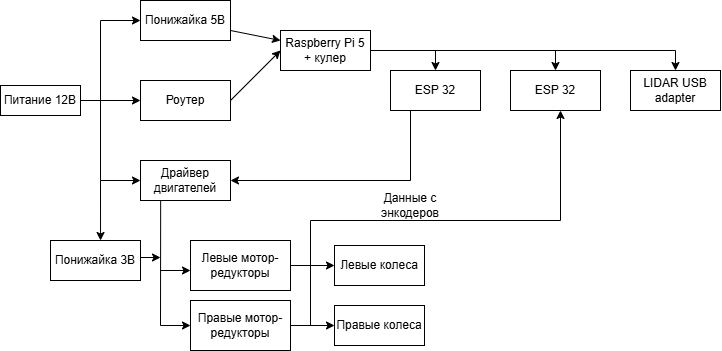

The diagram above was exported from draw.io. Its source (the exported page's mxGraphModel, read from the mxfile embedded in the PNG):
<mxGraphModel dx="770" dy="391" grid="1" gridSize="10" guides="1" tooltips="1" connect="1" arrows="1" fold="1" page="1" pageScale="1" pageWidth="827" pageHeight="1169" math="0" shadow="0">
  <root>
    <mxCell id="0" />
    <mxCell id="1" parent="0" />
    <mxCell id="3Fagv8rTOF7Ocyq4zlp4-1" value="Питание 12В" style="rounded=0;whiteSpace=wrap;html=1;" parent="1" vertex="1">
      <mxGeometry x="80" y="225" width="80" height="30" as="geometry" />
    </mxCell>
    <mxCell id="3Fagv8rTOF7Ocyq4zlp4-2" value="Понижайка 5В" style="rounded=0;whiteSpace=wrap;html=1;" parent="1" vertex="1">
      <mxGeometry x="220" y="140" width="90" height="40" as="geometry" />
    </mxCell>
    <mxCell id="3Fagv8rTOF7Ocyq4zlp4-4" value="Роутер" style="rounded=0;whiteSpace=wrap;html=1;" parent="1" vertex="1">
      <mxGeometry x="220" y="220" width="90" height="40" as="geometry" />
    </mxCell>
    <mxCell id="3Fagv8rTOF7Ocyq4zlp4-5" value="" style="endArrow=classic;html=1;rounded=0;entryX=0;entryY=0.5;entryDx=0;entryDy=0;" parent="1" target="3Fagv8rTOF7Ocyq4zlp4-4" edge="1">
      <mxGeometry width="50" height="50" relative="1" as="geometry">
        <mxPoint x="180" y="240" as="sourcePoint" />
        <mxPoint x="410" y="300" as="targetPoint" />
      </mxGeometry>
    </mxCell>
    <mxCell id="3Fagv8rTOF7Ocyq4zlp4-6" value="" style="endArrow=classic;html=1;rounded=0;exitX=1;exitY=0.5;exitDx=0;exitDy=0;entryX=0;entryY=0.5;entryDx=0;entryDy=0;" parent="1" source="3Fagv8rTOF7Ocyq4zlp4-1" target="3Fagv8rTOF7Ocyq4zlp4-2" edge="1">
      <mxGeometry width="50" height="50" relative="1" as="geometry">
        <mxPoint x="390" y="240" as="sourcePoint" />
        <mxPoint x="440" y="190" as="targetPoint" />
        <Array as="points">
          <mxPoint x="180" y="240" />
          <mxPoint x="180" y="160" />
        </Array>
      </mxGeometry>
    </mxCell>
    <mxCell id="3Fagv8rTOF7Ocyq4zlp4-7" value="Драйвер двигателей" style="rounded=0;whiteSpace=wrap;html=1;" parent="1" vertex="1">
      <mxGeometry x="220" y="300" width="90" height="40" as="geometry" />
    </mxCell>
    <mxCell id="3Fagv8rTOF7Ocyq4zlp4-8" value="" style="endArrow=classic;html=1;rounded=0;entryX=0;entryY=0.5;entryDx=0;entryDy=0;" parent="1" target="3Fagv8rTOF7Ocyq4zlp4-7" edge="1">
      <mxGeometry width="50" height="50" relative="1" as="geometry">
        <mxPoint x="180" y="240" as="sourcePoint" />
        <mxPoint x="480" y="210" as="targetPoint" />
        <Array as="points">
          <mxPoint x="180" y="320" />
        </Array>
      </mxGeometry>
    </mxCell>
    <mxCell id="3Fagv8rTOF7Ocyq4zlp4-10" value="Понижайка 3В" style="rounded=0;whiteSpace=wrap;html=1;" parent="1" vertex="1">
      <mxGeometry x="130" y="380" width="90" height="40" as="geometry" />
    </mxCell>
    <mxCell id="3Fagv8rTOF7Ocyq4zlp4-11" value="" style="endArrow=classic;html=1;rounded=0;entryX=0.556;entryY=0;entryDx=0;entryDy=0;entryPerimeter=0;" parent="1" target="3Fagv8rTOF7Ocyq4zlp4-10" edge="1">
      <mxGeometry width="50" height="50" relative="1" as="geometry">
        <mxPoint x="180" y="320" as="sourcePoint" />
        <mxPoint x="480" y="210" as="targetPoint" />
        <Array as="points" />
      </mxGeometry>
    </mxCell>
    <mxCell id="3Fagv8rTOF7Ocyq4zlp4-13" value="Raspberry Pi 5 + кулер" style="rounded=0;whiteSpace=wrap;html=1;" parent="1" vertex="1">
      <mxGeometry x="360" y="170" width="90" height="40" as="geometry" />
    </mxCell>
    <mxCell id="3Fagv8rTOF7Ocyq4zlp4-14" value="" style="endArrow=classic;html=1;rounded=0;exitX=1;exitY=0.75;exitDx=0;exitDy=0;entryX=0;entryY=0.25;entryDx=0;entryDy=0;" parent="1" source="3Fagv8rTOF7Ocyq4zlp4-2" target="3Fagv8rTOF7Ocyq4zlp4-13" edge="1">
      <mxGeometry width="50" height="50" relative="1" as="geometry">
        <mxPoint x="430" y="260" as="sourcePoint" />
        <mxPoint x="480" y="210" as="targetPoint" />
      </mxGeometry>
    </mxCell>
    <mxCell id="3Fagv8rTOF7Ocyq4zlp4-17" value="" style="endArrow=classic;html=1;rounded=0;" parent="1" edge="1">
      <mxGeometry width="50" height="50" relative="1" as="geometry">
        <mxPoint x="310" y="240" as="sourcePoint" />
        <mxPoint x="360" y="190" as="targetPoint" />
      </mxGeometry>
    </mxCell>
    <mxCell id="3Fagv8rTOF7Ocyq4zlp4-19" value="ESP 32" style="rounded=0;whiteSpace=wrap;html=1;" parent="1" vertex="1">
      <mxGeometry x="470" y="210" width="90" height="40" as="geometry" />
    </mxCell>
    <mxCell id="3Fagv8rTOF7Ocyq4zlp4-20" value="" style="endArrow=classic;html=1;rounded=0;exitX=1;exitY=0.5;exitDx=0;exitDy=0;entryX=0.5;entryY=0;entryDx=0;entryDy=0;" parent="1" source="3Fagv8rTOF7Ocyq4zlp4-13" target="3Fagv8rTOF7Ocyq4zlp4-21" edge="1">
      <mxGeometry width="50" height="50" relative="1" as="geometry">
        <mxPoint x="430" y="260" as="sourcePoint" />
        <mxPoint x="640" y="190" as="targetPoint" />
        <Array as="points">
          <mxPoint x="635" y="190" />
        </Array>
      </mxGeometry>
    </mxCell>
    <mxCell id="3Fagv8rTOF7Ocyq4zlp4-21" value="ESP 32" style="rounded=0;whiteSpace=wrap;html=1;" parent="1" vertex="1">
      <mxGeometry x="590" y="210" width="90" height="40" as="geometry" />
    </mxCell>
    <mxCell id="3Fagv8rTOF7Ocyq4zlp4-22" value="" style="endArrow=classic;html=1;rounded=0;entryX=0.5;entryY=0;entryDx=0;entryDy=0;" parent="1" target="3Fagv8rTOF7Ocyq4zlp4-19" edge="1">
      <mxGeometry width="50" height="50" relative="1" as="geometry">
        <mxPoint x="515" y="190" as="sourcePoint" />
        <mxPoint x="480" y="210" as="targetPoint" />
      </mxGeometry>
    </mxCell>
    <mxCell id="3Fagv8rTOF7Ocyq4zlp4-23" value="" style="endArrow=classic;html=1;rounded=0;entryX=1;entryY=0.5;entryDx=0;entryDy=0;" parent="1" target="3Fagv8rTOF7Ocyq4zlp4-7" edge="1">
      <mxGeometry width="50" height="50" relative="1" as="geometry">
        <mxPoint x="490" y="250" as="sourcePoint" />
        <mxPoint x="430" y="300" as="targetPoint" />
        <Array as="points">
          <mxPoint x="490" y="320" />
        </Array>
      </mxGeometry>
    </mxCell>
    <mxCell id="3Fagv8rTOF7Ocyq4zlp4-30" value="" style="edgeStyle=orthogonalEdgeStyle;rounded=0;orthogonalLoop=1;jettySize=auto;html=1;" parent="1" source="3Fagv8rTOF7Ocyq4zlp4-26" target="3Fagv8rTOF7Ocyq4zlp4-29" edge="1">
      <mxGeometry relative="1" as="geometry" />
    </mxCell>
    <mxCell id="3Fagv8rTOF7Ocyq4zlp4-26" value="Левые мотор-редукторы" style="rounded=0;whiteSpace=wrap;html=1;" parent="1" vertex="1">
      <mxGeometry x="270" y="380" width="100" height="50" as="geometry" />
    </mxCell>
    <mxCell id="3Fagv8rTOF7Ocyq4zlp4-28" value="" style="endArrow=classic;html=1;rounded=0;entryX=0;entryY=0.75;entryDx=0;entryDy=0;" parent="1" edge="1">
      <mxGeometry width="50" height="50" relative="1" as="geometry">
        <mxPoint x="240" y="410" as="sourcePoint" />
        <mxPoint x="270" y="410" as="targetPoint" />
      </mxGeometry>
    </mxCell>
    <mxCell id="3Fagv8rTOF7Ocyq4zlp4-29" value="Левые колеса" style="rounded=0;whiteSpace=wrap;html=1;" parent="1" vertex="1">
      <mxGeometry x="414" y="385" width="90" height="40" as="geometry" />
    </mxCell>
    <mxCell id="3Fagv8rTOF7Ocyq4zlp4-31" value="Правые колеса" style="rounded=0;whiteSpace=wrap;html=1;" parent="1" vertex="1">
      <mxGeometry x="414" y="445" width="90" height="40" as="geometry" />
    </mxCell>
    <mxCell id="3Fagv8rTOF7Ocyq4zlp4-33" value="LIDAR USB adapter" style="rounded=0;whiteSpace=wrap;html=1;" parent="1" vertex="1">
      <mxGeometry x="710" y="210" width="90" height="40" as="geometry" />
    </mxCell>
    <mxCell id="3Fagv8rTOF7Ocyq4zlp4-34" value="" style="endArrow=classic;html=1;rounded=0;entryX=0.5;entryY=0;entryDx=0;entryDy=0;" parent="1" target="3Fagv8rTOF7Ocyq4zlp4-33" edge="1">
      <mxGeometry width="50" height="50" relative="1" as="geometry">
        <mxPoint x="630" y="190" as="sourcePoint" />
        <mxPoint x="440" y="200" as="targetPoint" />
        <Array as="points">
          <mxPoint x="755" y="190" />
        </Array>
      </mxGeometry>
    </mxCell>
    <mxCell id="3Fagv8rTOF7Ocyq4zlp4-36" value="" style="edgeStyle=orthogonalEdgeStyle;rounded=0;orthogonalLoop=1;jettySize=auto;html=1;" parent="1" source="3Fagv8rTOF7Ocyq4zlp4-35" target="3Fagv8rTOF7Ocyq4zlp4-31" edge="1">
      <mxGeometry relative="1" as="geometry" />
    </mxCell>
    <mxCell id="3Fagv8rTOF7Ocyq4zlp4-35" value="Правые мотор-редукторы" style="rounded=0;whiteSpace=wrap;html=1;" parent="1" vertex="1">
      <mxGeometry x="270" y="440" width="100" height="50" as="geometry" />
    </mxCell>
    <mxCell id="3Fagv8rTOF7Ocyq4zlp4-37" value="" style="endArrow=classic;html=1;rounded=0;entryX=0;entryY=0.5;entryDx=0;entryDy=0;exitX=0.224;exitY=1.003;exitDx=0;exitDy=0;exitPerimeter=0;" parent="1" source="3Fagv8rTOF7Ocyq4zlp4-7" target="3Fagv8rTOF7Ocyq4zlp4-35" edge="1">
      <mxGeometry width="50" height="50" relative="1" as="geometry">
        <mxPoint x="420" y="370" as="sourcePoint" />
        <mxPoint x="470" y="320" as="targetPoint" />
        <Array as="points">
          <mxPoint x="240" y="465" />
        </Array>
      </mxGeometry>
    </mxCell>
    <mxCell id="3Fagv8rTOF7Ocyq4zlp4-39" value="" style="endArrow=classic;html=1;rounded=0;" parent="1" edge="1">
      <mxGeometry width="50" height="50" relative="1" as="geometry">
        <mxPoint x="220" y="397" as="sourcePoint" />
        <mxPoint x="240" y="397" as="targetPoint" />
      </mxGeometry>
    </mxCell>
    <mxCell id="aXd-xGIyRucXAxxqtHT2-2" value="" style="endArrow=classic;html=1;rounded=0;exitX=1;exitY=0.5;exitDx=0;exitDy=0;" edge="1" parent="1" source="3Fagv8rTOF7Ocyq4zlp4-35">
      <mxGeometry width="50" height="50" relative="1" as="geometry">
        <mxPoint x="390" y="360" as="sourcePoint" />
        <mxPoint x="640" y="250" as="targetPoint" />
        <Array as="points">
          <mxPoint x="390" y="465" />
          <mxPoint x="390" y="360" />
          <mxPoint x="640" y="360" />
        </Array>
      </mxGeometry>
    </mxCell>
    <mxCell id="aXd-xGIyRucXAxxqtHT2-3" value="Данные с энкодеров" style="text;html=1;align=center;verticalAlign=middle;whiteSpace=wrap;rounded=0;" vertex="1" parent="1">
      <mxGeometry x="460" y="330" width="60" height="30" as="geometry" />
    </mxCell>
  </root>
</mxGraphModel>